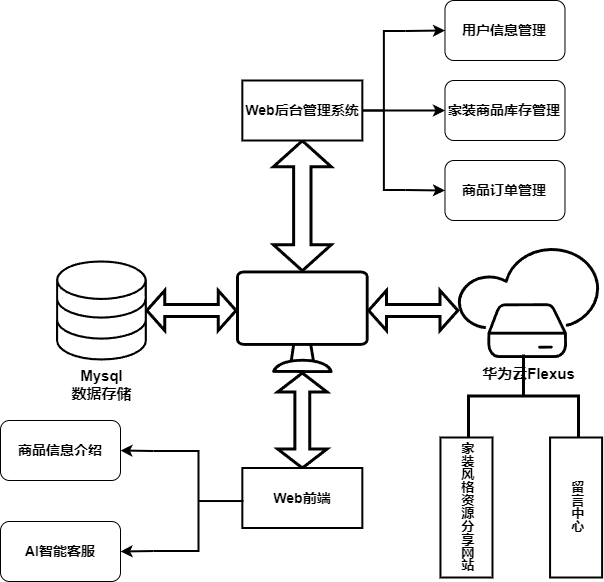

The diagram above was exported from draw.io. Its source (the exported page's mxGraphModel, read from the mxfile embedded in the PNG):
<mxGraphModel dx="1196" dy="720" grid="1" gridSize="10" guides="1" tooltips="1" connect="1" arrows="1" fold="1" page="1" pageScale="1" pageWidth="827" pageHeight="1169" math="0" shadow="0">
  <root>
    <mxCell id="0" />
    <mxCell id="1" parent="0" />
    <mxCell id="2" value="&lt;b&gt;&lt;font style=&quot;font-size: 15px;&quot;&gt;华为云Flexus&lt;/font&gt;&lt;/b&gt;" style="sketch=0;verticalLabelPosition=bottom;sketch=0;aspect=fixed;html=1;verticalAlign=top;strokeColor=none;fillColor=#000000;align=center;outlineConnect=0;pointerEvents=1;shape=mxgraph.citrix2.cloud_connector;strokeWidth=2;gradientColor=none;" vertex="1" parent="1">
      <mxGeometry x="572.34" y="297.5" width="141.26" height="110" as="geometry" />
    </mxCell>
    <mxCell id="3" value="&lt;font style=&quot;font-size: 15px;&quot;&gt;&lt;b&gt;Mysql&lt;/b&gt;&lt;/font&gt;&lt;div&gt;&lt;font style=&quot;font-size: 15px;&quot;&gt;&lt;b&gt;数据存储&lt;/b&gt;&lt;/font&gt;&lt;/div&gt;" style="sketch=0;verticalLabelPosition=bottom;sketch=0;aspect=fixed;html=1;verticalAlign=top;strokeColor=none;fillColor=#000000;align=center;outlineConnect=0;pointerEvents=1;shape=mxgraph.citrix2.site_database;" vertex="1" parent="1">
      <mxGeometry x="170.56" y="310" width="90.79" height="100" as="geometry" />
    </mxCell>
    <mxCell id="9" value="" style="shape=doubleArrow;whiteSpace=wrap;html=1;strokeWidth=3;" vertex="1" parent="1">
      <mxGeometry x="261.35" y="340" width="89.21" height="40" as="geometry" />
    </mxCell>
    <mxCell id="11" value="" style="shape=doubleArrow;direction=south;whiteSpace=wrap;html=1;strokeWidth=3;" vertex="1" parent="1">
      <mxGeometry x="387.92" y="190.25" width="57.84" height="130" as="geometry" />
    </mxCell>
    <mxCell id="12" value="" style="shape=doubleArrow;whiteSpace=wrap;html=1;strokeWidth=3;" vertex="1" parent="1">
      <mxGeometry x="483.13" y="340" width="89.21" height="40" as="geometry" />
    </mxCell>
    <mxCell id="13" value="" style="shape=doubleArrow;direction=south;whiteSpace=wrap;html=1;strokeWidth=3;" vertex="1" parent="1">
      <mxGeometry x="392.15999999999997" y="422.5" width="49.37" height="95" as="geometry" />
    </mxCell>
    <mxCell id="23" value="&lt;b&gt;&lt;font style=&quot;font-size: 13px;&quot;&gt;家装风格资源分享网站&lt;/font&gt;&lt;/b&gt;" style="rounded=0;whiteSpace=wrap;html=1;textDirection=vertical-lr;strokeWidth=2;" vertex="1" parent="1">
      <mxGeometry x="554.96" y="487" width="52.03" height="140" as="geometry" />
    </mxCell>
    <mxCell id="26" value="" style="strokeWidth=3;html=1;shape=mxgraph.flowchart.annotation_2;align=left;labelPosition=right;pointerEvents=1;rotation=90;fontSize=14;fontStyle=1" vertex="1" parent="1">
      <mxGeometry x="596.47" y="390.53" width="83.01" height="110" as="geometry" />
    </mxCell>
    <mxCell id="27" value="&lt;span style=&quot;font-size: 13px;&quot;&gt;&lt;b&gt;留言中心&lt;/b&gt;&lt;/span&gt;" style="rounded=0;whiteSpace=wrap;html=1;textDirection=vertical-lr;strokeWidth=2;" vertex="1" parent="1">
      <mxGeometry x="664.57" y="487" width="52.03" height="140" as="geometry" />
    </mxCell>
    <mxCell id="28" value="" style="sketch=0;verticalLabelPosition=bottom;sketch=0;aspect=fixed;html=1;verticalAlign=top;strokeColor=none;fillColor=#000000;align=center;outlineConnect=0;pointerEvents=1;shape=mxgraph.citrix2.desktop;" vertex="1" parent="1">
      <mxGeometry x="350.56" y="320" width="132.57" height="102.5" as="geometry" />
    </mxCell>
    <mxCell id="29" value="&lt;b&gt;&lt;font style=&quot;font-size: 14px;&quot;&gt;Web后台管理系统&lt;/font&gt;&lt;/b&gt;" style="rounded=0;whiteSpace=wrap;html=1;strokeWidth=2;" vertex="1" parent="1">
      <mxGeometry x="356.84000000000003" y="130" width="120" height="60" as="geometry" />
    </mxCell>
    <mxCell id="36" style="edgeStyle=none;html=1;exitX=1;exitY=0;exitDx=0;exitDy=0;exitPerimeter=0;entryX=0;entryY=0.5;entryDx=0;entryDy=0;strokeWidth=2;" edge="1" parent="1" source="30" target="34">
      <mxGeometry relative="1" as="geometry" />
    </mxCell>
    <mxCell id="38" style="edgeStyle=none;html=1;exitX=1;exitY=1;exitDx=0;exitDy=0;exitPerimeter=0;entryX=0;entryY=0.5;entryDx=0;entryDy=0;strokeWidth=2;" edge="1" parent="1" source="30" target="32">
      <mxGeometry relative="1" as="geometry" />
    </mxCell>
    <mxCell id="39" value="" style="edgeStyle=none;html=1;exitX=0;exitY=0.5;exitDx=0;exitDy=0;exitPerimeter=0;strokeWidth=2;entryX=0;entryY=0.5;entryDx=0;entryDy=0;" edge="1" parent="1" source="30" target="40">
      <mxGeometry relative="1" as="geometry">
        <mxPoint x="554.96" y="160.05936082647406" as="targetPoint" />
      </mxGeometry>
    </mxCell>
    <mxCell id="30" value="" style="strokeWidth=2;html=1;shape=mxgraph.flowchart.annotation_2;align=left;labelPosition=right;pointerEvents=1;" vertex="1" parent="1">
      <mxGeometry x="476.84" y="80.5" width="43.16" height="159" as="geometry" />
    </mxCell>
    <mxCell id="32" value="&lt;b&gt;&lt;font style=&quot;font-size: 14px;&quot;&gt;商品订单管理&lt;/font&gt;&lt;/b&gt;" style="rounded=1;whiteSpace=wrap;html=1;" vertex="1" parent="1">
      <mxGeometry x="559.48" y="210" width="120" height="60" as="geometry" />
    </mxCell>
    <mxCell id="34" value="&lt;b&gt;&lt;font style=&quot;font-size: 14px;&quot;&gt;用户信息管理&lt;/font&gt;&lt;/b&gt;" style="rounded=1;whiteSpace=wrap;html=1;" vertex="1" parent="1">
      <mxGeometry x="559.48" y="50" width="120" height="60" as="geometry" />
    </mxCell>
    <mxCell id="40" value="&lt;b&gt;&lt;font style=&quot;font-size: 14px;&quot;&gt;家装商品库存管理&lt;/font&gt;&lt;/b&gt;" style="rounded=1;whiteSpace=wrap;html=1;" vertex="1" parent="1">
      <mxGeometry x="559.48" y="130" width="120" height="60" as="geometry" />
    </mxCell>
    <mxCell id="41" value="&lt;b&gt;&lt;font style=&quot;font-size: 14px;&quot;&gt;Web前端&lt;/font&gt;&lt;/b&gt;" style="rounded=0;whiteSpace=wrap;html=1;strokeWidth=2;" vertex="1" parent="1">
      <mxGeometry x="356.84000000000003" y="517.5" width="120" height="60" as="geometry" />
    </mxCell>
    <mxCell id="45" style="edgeStyle=none;html=1;exitX=1;exitY=1;exitDx=0;exitDy=0;exitPerimeter=0;entryX=1;entryY=0.5;entryDx=0;entryDy=0;strokeWidth=2;" edge="1" parent="1" source="42" target="44">
      <mxGeometry relative="1" as="geometry" />
    </mxCell>
    <mxCell id="46" style="edgeStyle=none;html=1;exitX=1;exitY=0;exitDx=0;exitDy=0;exitPerimeter=0;entryX=1;entryY=0.5;entryDx=0;entryDy=0;strokeWidth=2;" edge="1" parent="1" source="42" target="43">
      <mxGeometry relative="1" as="geometry" />
    </mxCell>
    <mxCell id="42" value="" style="strokeWidth=2;html=1;shape=mxgraph.flowchart.annotation_2;align=left;labelPosition=right;pointerEvents=1;rotation=-180;" vertex="1" parent="1">
      <mxGeometry x="268" y="500.53" width="90" height="100" as="geometry" />
    </mxCell>
    <mxCell id="43" value="&lt;span style=&quot;font-size: 14px;&quot;&gt;&lt;b&gt;AI智能客服&lt;/b&gt;&lt;/span&gt;" style="rounded=1;whiteSpace=wrap;html=1;" vertex="1" parent="1">
      <mxGeometry x="115" y="571" width="120" height="60" as="geometry" />
    </mxCell>
    <mxCell id="44" value="&lt;span style=&quot;font-size: 14px;&quot;&gt;&lt;b&gt;商品信息介绍&lt;/b&gt;&lt;/span&gt;" style="rounded=1;whiteSpace=wrap;html=1;" vertex="1" parent="1">
      <mxGeometry x="115" y="470" width="120" height="60" as="geometry" />
    </mxCell>
  </root>
</mxGraphModel>